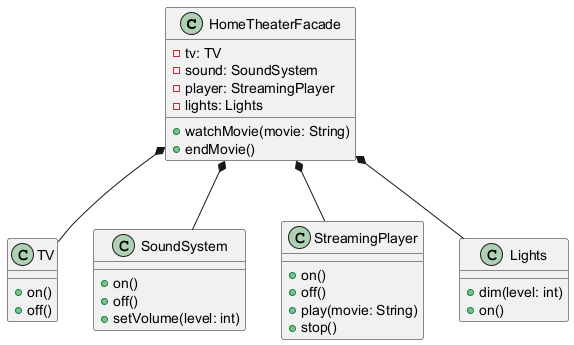

The diagram above was rendered by PlantUML. Its source (embedded in the PNG):
@startuml
class HomeTheaterFacade {
  -tv: TV
  -sound: SoundSystem
  -player: StreamingPlayer
  -lights: Lights
  +watchMovie(movie: String)
  +endMovie()
}
class TV {
  +on()
  +off()
}
class SoundSystem {
  +on()
  +off()
  +setVolume(level: int)
}
class StreamingPlayer {
  +on()
  +off()
  +play(movie: String)
  +stop()
}
class Lights {
  +dim(level: int)
  +on()
}
HomeTheaterFacade *-- TV
HomeTheaterFacade *-- SoundSystem
HomeTheaterFacade *-- StreamingPlayer
HomeTheaterFacade *-- Lights
@enduml